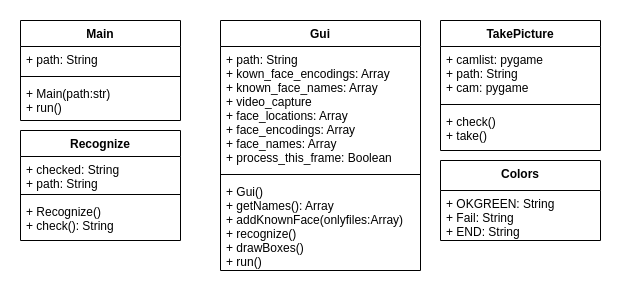

The diagram above was exported from draw.io. Its source (the exported page's mxGraphModel, read from the mxfile embedded in the PNG):
<mxGraphModel dx="813" dy="501" grid="1" gridSize="10" guides="1" tooltips="1" connect="1" arrows="1" fold="1" page="1" pageScale="1" pageWidth="827" pageHeight="1169" math="0" shadow="0">
  <root>
    <mxCell id="WIyWlLk6GJQsqaUBKTNV-0" />
    <mxCell id="WIyWlLk6GJQsqaUBKTNV-1" parent="WIyWlLk6GJQsqaUBKTNV-0" />
    <mxCell id="KNbkea3uIhyXfNeA0BkO-0" value="Main" style="swimlane;fontStyle=1;align=center;verticalAlign=top;childLayout=stackLayout;horizontal=1;startSize=26;horizontalStack=0;resizeParent=1;resizeParentMax=0;resizeLast=0;collapsible=1;marginBottom=0;" parent="WIyWlLk6GJQsqaUBKTNV-1" vertex="1">
      <mxGeometry x="40" y="200" width="160" height="100" as="geometry">
        <mxRectangle x="40" y="200" width="60" height="26" as="alternateBounds" />
      </mxGeometry>
    </mxCell>
    <mxCell id="KNbkea3uIhyXfNeA0BkO-1" value="+ path: String" style="text;strokeColor=none;fillColor=none;align=left;verticalAlign=top;spacingLeft=4;spacingRight=4;overflow=hidden;rotatable=0;points=[[0,0.5],[1,0.5]];portConstraint=eastwest;" parent="KNbkea3uIhyXfNeA0BkO-0" vertex="1">
      <mxGeometry y="26" width="160" height="26" as="geometry" />
    </mxCell>
    <mxCell id="KNbkea3uIhyXfNeA0BkO-2" value="" style="line;strokeWidth=1;fillColor=none;align=left;verticalAlign=middle;spacingTop=-1;spacingLeft=3;spacingRight=3;rotatable=0;labelPosition=right;points=[];portConstraint=eastwest;" parent="KNbkea3uIhyXfNeA0BkO-0" vertex="1">
      <mxGeometry y="52" width="160" height="8" as="geometry" />
    </mxCell>
    <mxCell id="KNbkea3uIhyXfNeA0BkO-3" value="+ Main(path:str)&#10;+ run()" style="text;strokeColor=none;fillColor=none;align=left;verticalAlign=top;spacingLeft=4;spacingRight=4;overflow=hidden;rotatable=0;points=[[0,0.5],[1,0.5]];portConstraint=eastwest;" parent="KNbkea3uIhyXfNeA0BkO-0" vertex="1">
      <mxGeometry y="60" width="160" height="40" as="geometry" />
    </mxCell>
    <mxCell id="KNbkea3uIhyXfNeA0BkO-4" value="Gui" style="swimlane;fontStyle=1;align=center;verticalAlign=top;childLayout=stackLayout;horizontal=1;startSize=26;horizontalStack=0;resizeParent=1;resizeParentMax=0;resizeLast=0;collapsible=1;marginBottom=0;" parent="WIyWlLk6GJQsqaUBKTNV-1" vertex="1">
      <mxGeometry x="240" y="200" width="200" height="250" as="geometry" />
    </mxCell>
    <mxCell id="KNbkea3uIhyXfNeA0BkO-5" value="+ path: String&#10;+ kown_face_encodings: Array&#10;+ known_face_names: Array&#10;+ video_capture&#10;+ face_locations: Array&#10;+ face_encodings: Array&#10;+ face_names: Array&#10;+ process_this_frame: Boolean" style="text;strokeColor=none;fillColor=none;align=left;verticalAlign=top;spacingLeft=4;spacingRight=4;overflow=hidden;rotatable=0;points=[[0,0.5],[1,0.5]];portConstraint=eastwest;" parent="KNbkea3uIhyXfNeA0BkO-4" vertex="1">
      <mxGeometry y="26" width="200" height="124" as="geometry" />
    </mxCell>
    <mxCell id="KNbkea3uIhyXfNeA0BkO-6" value="" style="line;strokeWidth=1;fillColor=none;align=left;verticalAlign=middle;spacingTop=-1;spacingLeft=3;spacingRight=3;rotatable=0;labelPosition=right;points=[];portConstraint=eastwest;" parent="KNbkea3uIhyXfNeA0BkO-4" vertex="1">
      <mxGeometry y="150" width="200" height="8" as="geometry" />
    </mxCell>
    <mxCell id="KNbkea3uIhyXfNeA0BkO-7" value="+ Gui()&#10;+ getNames(): Array&#10;+ addKnownFace(onlyfiles:Array)&#10;+ recognize()&#10;+ drawBoxes()&#10;+ run()" style="text;strokeColor=none;fillColor=none;align=left;verticalAlign=top;spacingLeft=4;spacingRight=4;overflow=hidden;rotatable=0;points=[[0,0.5],[1,0.5]];portConstraint=eastwest;" parent="KNbkea3uIhyXfNeA0BkO-4" vertex="1">
      <mxGeometry y="158" width="200" height="92" as="geometry" />
    </mxCell>
    <mxCell id="KNbkea3uIhyXfNeA0BkO-12" value="TakePicture" style="swimlane;fontStyle=1;align=center;verticalAlign=top;childLayout=stackLayout;horizontal=1;startSize=26;horizontalStack=0;resizeParent=1;resizeParentMax=0;resizeLast=0;collapsible=1;marginBottom=0;" parent="WIyWlLk6GJQsqaUBKTNV-1" vertex="1">
      <mxGeometry x="460" y="200" width="160" height="130" as="geometry" />
    </mxCell>
    <mxCell id="KNbkea3uIhyXfNeA0BkO-13" value="+ camlist: pygame&#10;+ path: String&#10;+ cam: pygame" style="text;strokeColor=none;fillColor=none;align=left;verticalAlign=top;spacingLeft=4;spacingRight=4;overflow=hidden;rotatable=0;points=[[0,0.5],[1,0.5]];portConstraint=eastwest;" parent="KNbkea3uIhyXfNeA0BkO-12" vertex="1">
      <mxGeometry y="26" width="160" height="54" as="geometry" />
    </mxCell>
    <mxCell id="KNbkea3uIhyXfNeA0BkO-14" value="" style="line;strokeWidth=1;fillColor=none;align=left;verticalAlign=middle;spacingTop=-1;spacingLeft=3;spacingRight=3;rotatable=0;labelPosition=right;points=[];portConstraint=eastwest;" parent="KNbkea3uIhyXfNeA0BkO-12" vertex="1">
      <mxGeometry y="80" width="160" height="8" as="geometry" />
    </mxCell>
    <mxCell id="KNbkea3uIhyXfNeA0BkO-15" value="+ check()&#10;+ take()" style="text;strokeColor=none;fillColor=none;align=left;verticalAlign=top;spacingLeft=4;spacingRight=4;overflow=hidden;rotatable=0;points=[[0,0.5],[1,0.5]];portConstraint=eastwest;" parent="KNbkea3uIhyXfNeA0BkO-12" vertex="1">
      <mxGeometry y="88" width="160" height="42" as="geometry" />
    </mxCell>
    <mxCell id="KNbkea3uIhyXfNeA0BkO-16" value="Recognize" style="swimlane;fontStyle=1;align=center;verticalAlign=top;childLayout=stackLayout;horizontal=1;startSize=26;horizontalStack=0;resizeParent=1;resizeParentMax=0;resizeLast=0;collapsible=1;marginBottom=0;" parent="WIyWlLk6GJQsqaUBKTNV-1" vertex="1">
      <mxGeometry x="40" y="310" width="160" height="110" as="geometry" />
    </mxCell>
    <mxCell id="KNbkea3uIhyXfNeA0BkO-17" value="+ checked: String&#10;+ path: String" style="text;strokeColor=none;fillColor=none;align=left;verticalAlign=top;spacingLeft=4;spacingRight=4;overflow=hidden;rotatable=0;points=[[0,0.5],[1,0.5]];portConstraint=eastwest;" parent="KNbkea3uIhyXfNeA0BkO-16" vertex="1">
      <mxGeometry y="26" width="160" height="34" as="geometry" />
    </mxCell>
    <mxCell id="KNbkea3uIhyXfNeA0BkO-18" value="" style="line;strokeWidth=1;fillColor=none;align=left;verticalAlign=middle;spacingTop=-1;spacingLeft=3;spacingRight=3;rotatable=0;labelPosition=right;points=[];portConstraint=eastwest;" parent="KNbkea3uIhyXfNeA0BkO-16" vertex="1">
      <mxGeometry y="60" width="160" height="8" as="geometry" />
    </mxCell>
    <mxCell id="KNbkea3uIhyXfNeA0BkO-19" value="+ Recognize()&#10;+ check(): String" style="text;strokeColor=none;fillColor=none;align=left;verticalAlign=top;spacingLeft=4;spacingRight=4;overflow=hidden;rotatable=0;points=[[0,0.5],[1,0.5]];portConstraint=eastwest;" parent="KNbkea3uIhyXfNeA0BkO-16" vertex="1">
      <mxGeometry y="68" width="160" height="42" as="geometry" />
    </mxCell>
    <mxCell id="xc97miYvp3pKTBjovytn-8" value="Colors" style="swimlane;fontStyle=1;align=center;verticalAlign=top;childLayout=stackLayout;horizontal=1;startSize=30;horizontalStack=0;resizeParent=1;resizeParentMax=0;resizeLast=0;collapsible=1;marginBottom=0;" vertex="1" parent="WIyWlLk6GJQsqaUBKTNV-1">
      <mxGeometry x="460" y="340" width="160" height="80" as="geometry" />
    </mxCell>
    <mxCell id="xc97miYvp3pKTBjovytn-9" value="+ OKGREEN: String&#10;+ Fail: String&#10;+ END: String" style="text;strokeColor=none;fillColor=none;align=left;verticalAlign=top;spacingLeft=4;spacingRight=4;overflow=hidden;rotatable=0;points=[[0,0.5],[1,0.5]];portConstraint=eastwest;" vertex="1" parent="xc97miYvp3pKTBjovytn-8">
      <mxGeometry y="30" width="160" height="50" as="geometry" />
    </mxCell>
    <mxCell id="xc97miYvp3pKTBjovytn-10" value="" style="line;strokeWidth=1;fillColor=none;align=left;verticalAlign=middle;spacingTop=-1;spacingLeft=3;spacingRight=3;rotatable=0;labelPosition=right;points=[];portConstraint=eastwest;" vertex="1" parent="xc97miYvp3pKTBjovytn-8">
      <mxGeometry y="80" width="160" as="geometry" />
    </mxCell>
  </root>
</mxGraphModel>